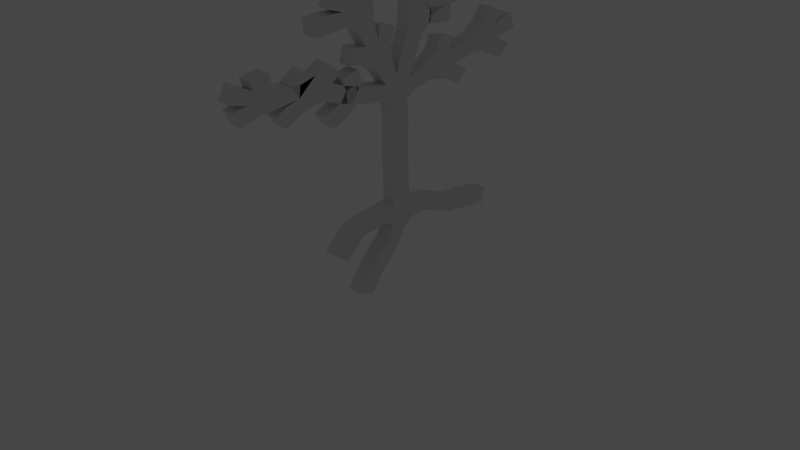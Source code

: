 # Source: VEG_Tree.blend  (saved by Blender 2.80.74; exported with 4.5.12 LTS)
import bpy
from mathutils import Matrix  # noqa: F401  (used for matrix-valued properties, if any)

bpy.ops.wm.read_factory_settings(use_empty=True)
scene = bpy.context.scene
scene.name = 'Scene'

# ---- collections
col_collection = bpy.data.collections.new('Collection'); scene.collection.children.link(col_collection)
col_camara_y_luz = bpy.data.collections.new('Camara y Luz'); scene.collection.children.link(col_camara_y_luz)

# ---- materials (node trees are filled in below, after node groups)
mat_material = bpy.data.materials.new('Material')
mat_material.alpha_threshold = 0.0
mat_material.use_transparent_shadow = False
mat_material.line_color = (0.0, 0.0, 0.0, 1.0)

# ---- material node trees
mat_material.use_nodes = True; mat_material.node_tree.nodes.clear()
_N = mat_material.node_tree.nodes; _L = mat_material.node_tree.links
n0 = _N.new('ShaderNodeOutputMaterial'); n0.name = 'Material Output'; n0.location = (300, 300)
n1 = _N.new('ShaderNodeBsdfPrincipled'); n1.name = 'Principled BSDF'; n1.location = (10, 300)
n1.distribution = 'GGX'
n1.subsurface_method = 'BURLEY'
n1.inputs[2].default_value = 0.4
n1.inputs[3].default_value = 1.45
n1.inputs[27].default_value = (0.0, 0.0, 0.0, 1.0)
n1.inputs[28].default_value = 1.0
_L.new(n1.outputs[0], n0.inputs[0])
n0.is_active_output = True

# ---- world
world_world = bpy.data.worlds.new('World'); scene.world = world_world
world_world.use_nodes = True; world_world.node_tree.nodes.clear()
_N = world_world.node_tree.nodes; _L = world_world.node_tree.links
n0 = _N.new('ShaderNodeOutputWorld'); n0.name = 'World Output'; n0.location = (300, 300)
n1 = _N.new('ShaderNodeBackground'); n1.name = 'Background'; n1.location = (10, 300)
n1.inputs[0].default_value = (0.05088, 0.05088, 0.05088, 1.0)
_L.new(n1.outputs[0], n0.inputs[0])
n0.is_active_output = True
world_world.color = (0.05088, 0.05088, 0.05088)
world_world.use_sun_shadow = False
world_world.sun_shadow_jitter_overblur = 0.0

# ---- cameras
cam_camera = bpy.data.cameras.new('Camera')
cam_camera.clip_end = 100.0
cam_camera.ortho_scale = 7.314

# ---- lights
light_light = bpy.data.lights.new('Light', 'POINT')
light_light.transmission_factor = 0.0
light_light.energy = 1000.0
light_light.shadow_soft_size = 0.1
light_light.shadow_maximum_resolution = 0.006
light_light.use_absolute_resolution = True

# ---- meshes
me_cube = bpy.data.meshes.new('Cube')
me_cube.from_pydata([(8.43e-17, -0.04206, 0.3641), (-1.151e-15, -4.021, 5.185), (-1.123e-15, -2.681, 5.058), (-1e-15, -1.452, 4.506), (-9.548e-16, -0.1974, 4.3), (-7.231e-16, -0.1269, 3.257), (-5.425e-16, -0.1405, 2.443), (-1.877e-16, -0.09248, 0.8453), (-1.239e-15, -4.881, 5.58), (-1.305e-15, -4.176, 5.876), (-9.854e-16, -3.654, 4.438), (-1.079e-15, -4.796, 4.861), (-1.236e-15, -3.189, 5.566), (-1.239e-15, -2.16, 5.58), (-1.148e-15, 1.183, 4.723), (-1.13e-15, 2.724, 5.154), (-1.326e-15, 3.136, 5.971), (-1.126e-15, 3.744, 5.464), (-9.114e-16, 1.961, 4.142), (-1.36e-15, 1.383, 5.527), (-8.872e-16, 3.492, 4.548), (-1.232e-15, -0.8132, 5.548), (-1.536e-15, -1.358, 6.915), (-1.69e-15, -1.036, 7.609), (-1.644e-15, -2.119, 7.406), (-1.498e-15, -2.677, 6.746), (-1.406e-15, 0.4523, 6.33), (-1.518e-15, 1.447, 6.837), (-1.595e-15, 2.097, 7.183), (-1.676e-15, 1.244, 7.548), (-1.586e-15, 0.3305, 7.142), (-1.408e-15, -0.529, 6.34), (-1e-15, -1.452, 4.506), (-1.383e-15, 1.488, 6.228), (-1.491e-15, 2.462, 6.716), (-1.268e-15, -1.625, 5.711), (-8.878e-16, -2.305, 3.998), (-1.163e-15, -1.696, 5.237), (-7.663e-17, 0.7917, 0.3451), (9.015e-18, 1.583, -0.0406), (0.09857, -0.4628, -0.4678), (0.4427, -1.273, -0.99), (-9.466e-17, -0.7308, 0.4263), (-6.762e-17, -1.482, 0.3045), (8.565e-17, -2.05, -0.3857), (4.958e-17, 2.883, -0.2233), (0.4427, -1.598, -1.619)], [(14, 15), (4, 14), (2, 13), (2, 12), (1, 11), (2, 10), (1, 9), (1, 8), (2, 1), (3, 2), (4, 3), (5, 4), (6, 5), (7, 6), (0, 7), (15, 16), (15, 17), (14, 18), (14, 19), (15, 20), (4, 21), (21, 22), (22, 23), (22, 24), (22, 25), (4, 26), (26, 27), (27, 28), (27, 29), (26, 30), (21, 31), (3, 32), (26, 33), (27, 34), (21, 35), (32, 36), (32, 37), (38, 0), (39, 38), (0, 40), (40, 41), (0, 42), (42, 43), (43, 44), (45, 39), (41, 46)], [])
_uv = me_cube.uv_layers.new(name='UVMap')
_uv.uv.foreach_set('vector', [])
me_cube.materials.append(mat_material)
me_cube.use_remesh_preserve_volume = False
me_cube.use_remesh_preserve_attributes = False
me_cube.use_mirror_vertex_groups = False
me_cube.update()

# ---- objects
ob_cube = bpy.data.objects.new('Cube', me_cube)
ob_light = bpy.data.objects.new('Light', light_light)
ob_camera = bpy.data.objects.new('Camera', cam_camera)

# ---- transforms, parenting, visibility, modifiers, constraints
ob_cube.location = (0.0, 0.0, 0.0)
ob_cube.scale = (0.3125, 0.4039, 0.3259)
ob_cube.lock_rotations_4d = False
ob_cube.empty_display_type = 'ARROWS'
ob_cube.lineart.crease_threshold = 0.0
_m = ob_cube.modifiers.new('Forrar', 'SKIN')
ob_light.location = (4.076, 1.005, 5.904)
ob_light.rotation_euler = (0.6503, 0.05522, 1.866)
ob_light.lock_rotations_4d = False
ob_light.empty_display_type = 'ARROWS'
ob_light.color = (0.0, 0.0, 0.0, 0.0)
ob_light.lineart.crease_threshold = 0.0
ob_camera.location = (7.359, -6.926, 4.958)
ob_camera.rotation_euler = (1.109, 0.0, 0.8149)
ob_camera.lock_rotations_4d = False
ob_camera.empty_display_type = 'ARROWS'
ob_camera.color = (0.0, 0.0, 0.0, 0.0)
ob_camera.display_type = 'WIRE'
ob_camera.lineart.crease_threshold = 0.0

# ---- collection membership
col_collection.objects.link(ob_cube)
col_camara_y_luz.objects.link(ob_light)
col_camara_y_luz.objects.link(ob_camera)
def _layer_coll(name, lc=None):
    lc = lc or bpy.context.view_layer.layer_collection
    for c in lc.children:
        if c.name == name: return c
        r = _layer_coll(name, c)
        if r: return r
_layer_coll('Camara y Luz').exclude = True

# ---- scene / render settings (as saved in the file)
scene.camera = ob_camera
scene.frame_start = 1; scene.frame_end = 250; scene.frame_set(1)
scene.render.engine = 'BLENDER_EEVEE_NEXT'
scene.cycles.use_denoising = False
scene.cycles.samples = 128
scene.cycles.sampling_pattern = 'TABULATED_SOBOL'
scene.cycles.use_adaptive_sampling = False
scene.cycles.use_light_tree = False
scene.view_settings.view_transform = 'Filmic'
bpy.context.view_layer.update()
